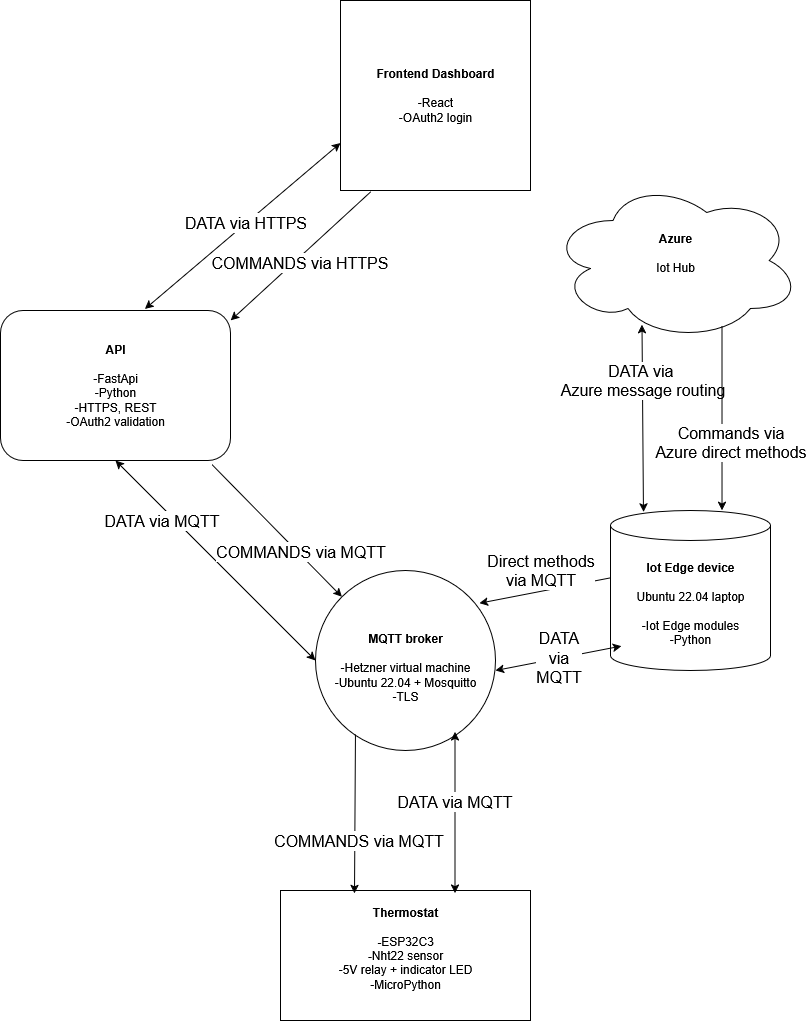

The diagram above was exported from draw.io. Its source (the exported page's mxGraphModel, read from the mxfile embedded in the PNG):
<mxGraphModel dx="1426" dy="751" grid="1" gridSize="10" guides="1" tooltips="1" connect="1" arrows="1" fold="1" page="1" pageScale="1" pageWidth="850" pageHeight="1100" background="#FFFFFF" math="0" shadow="0">
  <root>
    <mxCell id="0" />
    <mxCell id="1" parent="0" />
    <mxCell id="qukk0f8tWeD5Jvn6JkOa-1" value="&lt;div&gt;&lt;b&gt;Thermostat&lt;/b&gt;&lt;/div&gt;&lt;div&gt;&lt;b&gt;&lt;br&gt;&lt;/b&gt;&lt;/div&gt;&lt;div&gt;&lt;b&gt;-&lt;/b&gt;ESP32C3&lt;/div&gt;&lt;div&gt;&lt;b&gt;-&lt;/b&gt;Nht22 sensor&lt;/div&gt;&lt;div&gt;-5V relay + indicator LED&lt;/div&gt;&lt;div&gt;-MicroPython&lt;/div&gt;&lt;div&gt;&lt;b&gt;&lt;br&gt;&lt;/b&gt;&lt;/div&gt;" style="rounded=0;whiteSpace=wrap;html=1;" vertex="1" parent="1">
      <mxGeometry x="300" y="920" width="250" height="130" as="geometry" />
    </mxCell>
    <mxCell id="qukk0f8tWeD5Jvn6JkOa-2" value="&lt;div&gt;&lt;b&gt;Azure&lt;/b&gt;&lt;/div&gt;&lt;div&gt;&lt;b&gt;&lt;br&gt;&lt;/b&gt;&lt;/div&gt;&lt;div&gt;Iot Hub&lt;/div&gt;&lt;div&gt;&lt;br&gt;&lt;/div&gt;" style="ellipse;shape=cloud;whiteSpace=wrap;html=1;" vertex="1" parent="1">
      <mxGeometry x="570" y="210" width="250" height="160" as="geometry" />
    </mxCell>
    <mxCell id="qukk0f8tWeD5Jvn6JkOa-3" value="&lt;div&gt;&lt;b&gt;Iot Edge device&lt;/b&gt;&lt;/div&gt;&lt;div&gt;&lt;br&gt;&lt;/div&gt;&lt;div&gt;Ubuntu 22.04 laptop&lt;/div&gt;&lt;div&gt;&lt;br&gt;&lt;/div&gt;&lt;div&gt;-Iot Edge modules&lt;/div&gt;&lt;div&gt;-Python&lt;/div&gt;" style="shape=cylinder3;whiteSpace=wrap;html=1;boundedLbl=1;backgroundOutline=1;size=15;" vertex="1" parent="1">
      <mxGeometry x="630" y="540" width="160" height="160" as="geometry" />
    </mxCell>
    <mxCell id="qukk0f8tWeD5Jvn6JkOa-5" value="&lt;div&gt;&lt;br&gt;&lt;/div&gt;&lt;div&gt;&lt;b&gt;MQTT broker&lt;/b&gt;&lt;/div&gt;&lt;div&gt;&lt;b&gt;&lt;br&gt;&lt;/b&gt;&lt;/div&gt;&lt;div&gt;-Hetzner virtual machine&lt;/div&gt;&lt;div&gt;-Ubuntu 22.04 + Mosquitto&lt;/div&gt;&lt;div&gt;-TLS&lt;/div&gt;" style="ellipse;whiteSpace=wrap;html=1;aspect=fixed;" vertex="1" parent="1">
      <mxGeometry x="335" y="600" width="180" height="180" as="geometry" />
    </mxCell>
    <mxCell id="qukk0f8tWeD5Jvn6JkOa-7" value="&lt;div&gt;&lt;b&gt;Frontend Dashboard&lt;/b&gt;&lt;/div&gt;&lt;div&gt;&lt;b&gt;&lt;br&gt;&lt;/b&gt;&lt;/div&gt;&lt;div&gt;-React&lt;/div&gt;&lt;div&gt;-OAuth2 login&lt;/div&gt;" style="whiteSpace=wrap;html=1;aspect=fixed;" vertex="1" parent="1">
      <mxGeometry x="360" y="30" width="190" height="190" as="geometry" />
    </mxCell>
    <mxCell id="qukk0f8tWeD5Jvn6JkOa-8" value="&lt;div&gt;API&lt;/div&gt;&lt;div&gt;&lt;br&gt;&lt;/div&gt;&lt;div&gt;&lt;span style=&quot;font-weight: normal;&quot;&gt;-FastApi&lt;/span&gt;&lt;/div&gt;&lt;div&gt;&lt;span style=&quot;font-weight: normal;&quot;&gt;-Python&lt;/span&gt;&lt;/div&gt;&lt;div&gt;&lt;span style=&quot;font-weight: normal;&quot;&gt;-HTTPS, REST&lt;/span&gt;&lt;/div&gt;&lt;div&gt;&lt;span style=&quot;font-weight: normal;&quot;&gt;-OAuth2 validation&lt;/span&gt;&lt;/div&gt;" style="rounded=1;whiteSpace=wrap;html=1;fontStyle=1" vertex="1" parent="1">
      <mxGeometry x="20" y="340" width="230" height="150" as="geometry" />
    </mxCell>
    <mxCell id="qukk0f8tWeD5Jvn6JkOa-20" value="" style="endArrow=classic;startArrow=classic;html=1;rounded=0;exitX=0.5;exitY=1;exitDx=0;exitDy=0;entryX=0;entryY=0.5;entryDx=0;entryDy=0;" edge="1" parent="1" source="qukk0f8tWeD5Jvn6JkOa-8" target="qukk0f8tWeD5Jvn6JkOa-5">
      <mxGeometry width="50" height="50" relative="1" as="geometry">
        <mxPoint x="215" y="540" as="sourcePoint" />
        <mxPoint x="335" y="670" as="targetPoint" />
        <Array as="points" />
      </mxGeometry>
    </mxCell>
    <mxCell id="qukk0f8tWeD5Jvn6JkOa-24" value="&lt;font style=&quot;font-size: 16px;&quot;&gt;DATA via MQTT&lt;/font&gt;" style="edgeLabel;html=1;align=center;verticalAlign=middle;resizable=0;points=[];" vertex="1" connectable="0" parent="qukk0f8tWeD5Jvn6JkOa-20">
      <mxGeometry x="-0.0336" y="-1" relative="1" as="geometry">
        <mxPoint x="-51" y="-38" as="offset" />
      </mxGeometry>
    </mxCell>
    <mxCell id="qukk0f8tWeD5Jvn6JkOa-21" value="" style="endArrow=classic;startArrow=classic;html=1;rounded=0;exitX=0.775;exitY=0.896;exitDx=0;exitDy=0;exitPerimeter=0;entryX=0.698;entryY=0.021;entryDx=0;entryDy=0;entryPerimeter=0;" edge="1" parent="1" source="qukk0f8tWeD5Jvn6JkOa-5" target="qukk0f8tWeD5Jvn6JkOa-1">
      <mxGeometry width="50" height="50" relative="1" as="geometry">
        <mxPoint x="475.9399999999996" y="775.6000000000001" as="sourcePoint" />
        <mxPoint x="475" y="910" as="targetPoint" />
        <Array as="points" />
      </mxGeometry>
    </mxCell>
    <mxCell id="qukk0f8tWeD5Jvn6JkOa-26" value="DATA via MQTT" style="edgeLabel;html=1;align=center;verticalAlign=middle;resizable=0;points=[];fontSize=16;" vertex="1" connectable="0" parent="qukk0f8tWeD5Jvn6JkOa-21">
      <mxGeometry x="0.0442" y="-1" relative="1" as="geometry">
        <mxPoint y="-15" as="offset" />
      </mxGeometry>
    </mxCell>
    <mxCell id="qukk0f8tWeD5Jvn6JkOa-22" value="" style="endArrow=classic;startArrow=classic;html=1;rounded=0;entryX=0.949;entryY=0.325;entryDx=0;entryDy=0;exitX=0.01;exitY=0.588;exitDx=0;exitDy=0;exitPerimeter=0;entryPerimeter=0;" edge="1" parent="1">
      <mxGeometry width="50" height="50" relative="1" as="geometry">
        <mxPoint x="640.7799999999999" y="675.5799999999999" as="sourcePoint" />
        <mxPoint x="515.0000000000001" y="700" as="targetPoint" />
        <Array as="points" />
      </mxGeometry>
    </mxCell>
    <mxCell id="qukk0f8tWeD5Jvn6JkOa-23" value="&lt;div&gt;&lt;font style=&quot;font-size: 16px;&quot;&gt;DATA&lt;/font&gt;&lt;/div&gt;&lt;div&gt;&lt;font style=&quot;font-size: 16px;&quot;&gt;via&lt;/font&gt;&lt;/div&gt;&lt;div&gt;&lt;font style=&quot;font-size: 16px;&quot;&gt;MQTT&lt;/font&gt;&lt;/div&gt;" style="edgeLabel;html=1;align=center;verticalAlign=middle;resizable=0;points=[];" vertex="1" connectable="0" parent="qukk0f8tWeD5Jvn6JkOa-22">
      <mxGeometry x="-0.0022" y="-1" relative="1" as="geometry">
        <mxPoint as="offset" />
      </mxGeometry>
    </mxCell>
    <mxCell id="qukk0f8tWeD5Jvn6JkOa-31" value="" style="endArrow=classic;startArrow=classic;html=1;rounded=0;exitX=0;exitY=0.75;exitDx=0;exitDy=0;entryX=0.628;entryY=-0.01;entryDx=0;entryDy=0;entryPerimeter=0;" edge="1" parent="1" source="qukk0f8tWeD5Jvn6JkOa-7" target="qukk0f8tWeD5Jvn6JkOa-8">
      <mxGeometry width="50" height="50" relative="1" as="geometry">
        <mxPoint x="310.19000000000005" y="139.99999999999986" as="sourcePoint" />
        <mxPoint x="180" y="330" as="targetPoint" />
        <Array as="points" />
      </mxGeometry>
    </mxCell>
    <mxCell id="qukk0f8tWeD5Jvn6JkOa-32" value="&lt;font style=&quot;font-size: 16px;&quot;&gt;DATA via HTTPS&lt;/font&gt;" style="edgeLabel;html=1;align=center;verticalAlign=middle;resizable=0;points=[];" vertex="1" connectable="0" parent="qukk0f8tWeD5Jvn6JkOa-31">
      <mxGeometry x="-0.0336" y="-1" relative="1" as="geometry">
        <mxPoint as="offset" />
      </mxGeometry>
    </mxCell>
    <mxCell id="qukk0f8tWeD5Jvn6JkOa-34" value="" style="endArrow=classic;startArrow=classic;html=1;rounded=0;entryX=0.206;entryY=0.008;entryDx=0;entryDy=0;entryPerimeter=0;exitX=0.366;exitY=0.901;exitDx=0;exitDy=0;exitPerimeter=0;" edge="1" parent="1" source="qukk0f8tWeD5Jvn6JkOa-2" target="qukk0f8tWeD5Jvn6JkOa-3">
      <mxGeometry width="50" height="50" relative="1" as="geometry">
        <mxPoint x="650" y="410" as="sourcePoint" />
        <mxPoint x="670" y="530" as="targetPoint" />
        <Array as="points" />
      </mxGeometry>
    </mxCell>
    <mxCell id="qukk0f8tWeD5Jvn6JkOa-35" value="&lt;div&gt;&lt;font style=&quot;font-size: 16px;&quot;&gt;DATA via&amp;nbsp;&lt;/font&gt;&lt;/div&gt;&lt;div&gt;&lt;font style=&quot;font-size: 16px;&quot;&gt;Azure message routing&lt;/font&gt;&lt;/div&gt;" style="edgeLabel;html=1;align=center;verticalAlign=middle;resizable=0;points=[];" vertex="1" connectable="0" parent="qukk0f8tWeD5Jvn6JkOa-34">
      <mxGeometry x="-0.0336" y="-1" relative="1" as="geometry">
        <mxPoint y="-35" as="offset" />
      </mxGeometry>
    </mxCell>
    <mxCell id="qukk0f8tWeD5Jvn6JkOa-36" value="" style="endArrow=classic;html=1;rounded=0;entryX=1.001;entryY=0.066;entryDx=0;entryDy=0;entryPerimeter=0;exitX=0.159;exitY=1.007;exitDx=0;exitDy=0;exitPerimeter=0;" edge="1" parent="1" source="qukk0f8tWeD5Jvn6JkOa-7" target="qukk0f8tWeD5Jvn6JkOa-8">
      <mxGeometry width="50" height="50" relative="1" as="geometry">
        <mxPoint x="420" y="240" as="sourcePoint" />
        <mxPoint x="340" y="415" as="targetPoint" />
        <Array as="points" />
      </mxGeometry>
    </mxCell>
    <mxCell id="qukk0f8tWeD5Jvn6JkOa-37" value="&lt;font style=&quot;font-size: 16px;&quot;&gt;COMMANDS via HTTPS&lt;/font&gt;" style="edgeLabel;html=1;align=center;verticalAlign=middle;resizable=0;points=[];" vertex="1" connectable="0" parent="qukk0f8tWeD5Jvn6JkOa-36">
      <mxGeometry x="0.052" y="3" relative="1" as="geometry">
        <mxPoint as="offset" />
      </mxGeometry>
    </mxCell>
    <mxCell id="qukk0f8tWeD5Jvn6JkOa-38" value="" style="endArrow=classic;html=1;rounded=0;entryX=0;entryY=0;entryDx=0;entryDy=0;exitX=0.92;exitY=1.028;exitDx=0;exitDy=0;exitPerimeter=0;" edge="1" parent="1" source="qukk0f8tWeD5Jvn6JkOa-8" target="qukk0f8tWeD5Jvn6JkOa-5">
      <mxGeometry width="50" height="50" relative="1" as="geometry">
        <mxPoint x="310" y="480" as="sourcePoint" />
        <mxPoint x="360" y="629" as="targetPoint" />
        <Array as="points" />
      </mxGeometry>
    </mxCell>
    <mxCell id="qukk0f8tWeD5Jvn6JkOa-39" value="&lt;font style=&quot;font-size: 16px;&quot;&gt;COMMANDS via MQTT&lt;/font&gt;" style="edgeLabel;html=1;align=center;verticalAlign=middle;resizable=0;points=[];" vertex="1" connectable="0" parent="qukk0f8tWeD5Jvn6JkOa-38">
      <mxGeometry x="0.052" y="3" relative="1" as="geometry">
        <mxPoint x="18" y="19" as="offset" />
      </mxGeometry>
    </mxCell>
    <mxCell id="qukk0f8tWeD5Jvn6JkOa-40" value="" style="endArrow=classic;html=1;rounded=0;entryX=0.697;entryY=-0.001;entryDx=0;entryDy=0;entryPerimeter=0;exitX=0.686;exitY=0.91;exitDx=0;exitDy=0;exitPerimeter=0;" edge="1" parent="1" source="qukk0f8tWeD5Jvn6JkOa-2" target="qukk0f8tWeD5Jvn6JkOa-3">
      <mxGeometry width="50" height="50" relative="1" as="geometry">
        <mxPoint x="720" y="410" as="sourcePoint" />
        <mxPoint x="850" y="562" as="targetPoint" />
        <Array as="points" />
      </mxGeometry>
    </mxCell>
    <mxCell id="qukk0f8tWeD5Jvn6JkOa-41" value="&lt;div&gt;&lt;font style=&quot;font-size: 16px;&quot;&gt;Commands via&lt;/font&gt;&lt;/div&gt;&lt;div&gt;&lt;font style=&quot;font-size: 16px;&quot;&gt;Azure direct methods&lt;/font&gt;&lt;/div&gt;" style="edgeLabel;html=1;align=center;verticalAlign=middle;resizable=0;points=[];" vertex="1" connectable="0" parent="qukk0f8tWeD5Jvn6JkOa-40">
      <mxGeometry x="0.052" y="3" relative="1" as="geometry">
        <mxPoint x="5" y="19" as="offset" />
      </mxGeometry>
    </mxCell>
    <mxCell id="qukk0f8tWeD5Jvn6JkOa-42" value="" style="endArrow=classic;html=1;rounded=0;exitX=0;exitY=0;exitDx=0;exitDy=47.5;exitPerimeter=0;entryX=0.91;entryY=0.182;entryDx=0;entryDy=0;entryPerimeter=0;" edge="1" parent="1" target="qukk0f8tWeD5Jvn6JkOa-5">
      <mxGeometry width="50" height="50" relative="1" as="geometry">
        <mxPoint x="630" y="607.36" as="sourcePoint" />
        <mxPoint x="473.05999999999995" y="632.6399999999998" as="targetPoint" />
        <Array as="points" />
      </mxGeometry>
    </mxCell>
    <mxCell id="qukk0f8tWeD5Jvn6JkOa-43" value="&lt;div&gt;&lt;font style=&quot;font-size: 16px;&quot;&gt;Direct methods&lt;/font&gt;&lt;/div&gt;&lt;div&gt;&lt;font style=&quot;font-size: 16px;&quot;&gt;via MQTT&lt;/font&gt;&lt;/div&gt;" style="edgeLabel;html=1;align=center;verticalAlign=middle;resizable=0;points=[];rotation=0;" vertex="1" connectable="0" parent="qukk0f8tWeD5Jvn6JkOa-42">
      <mxGeometry x="0.052" y="3" relative="1" as="geometry">
        <mxPoint x="-2" y="-24" as="offset" />
      </mxGeometry>
    </mxCell>
    <mxCell id="qukk0f8tWeD5Jvn6JkOa-44" value="" style="endArrow=classic;html=1;rounded=0;exitX=0.222;exitY=0.911;exitDx=0;exitDy=0;exitPerimeter=0;entryX=0.296;entryY=0.023;entryDx=0;entryDy=0;entryPerimeter=0;" edge="1" parent="1" source="qukk0f8tWeD5Jvn6JkOa-5" target="qukk0f8tWeD5Jvn6JkOa-1">
      <mxGeometry width="50" height="50" relative="1" as="geometry">
        <mxPoint x="320" y="820" as="sourcePoint" />
        <mxPoint x="380" y="910" as="targetPoint" />
        <Array as="points" />
      </mxGeometry>
    </mxCell>
    <mxCell id="qukk0f8tWeD5Jvn6JkOa-45" value="&lt;font style=&quot;font-size: 16px;&quot;&gt;COMMANDS via MQTT&lt;/font&gt;" style="edgeLabel;html=1;align=center;verticalAlign=middle;resizable=0;points=[];" vertex="1" connectable="0" parent="qukk0f8tWeD5Jvn6JkOa-44">
      <mxGeometry x="0.052" y="3" relative="1" as="geometry">
        <mxPoint y="22" as="offset" />
      </mxGeometry>
    </mxCell>
  </root>
</mxGraphModel>